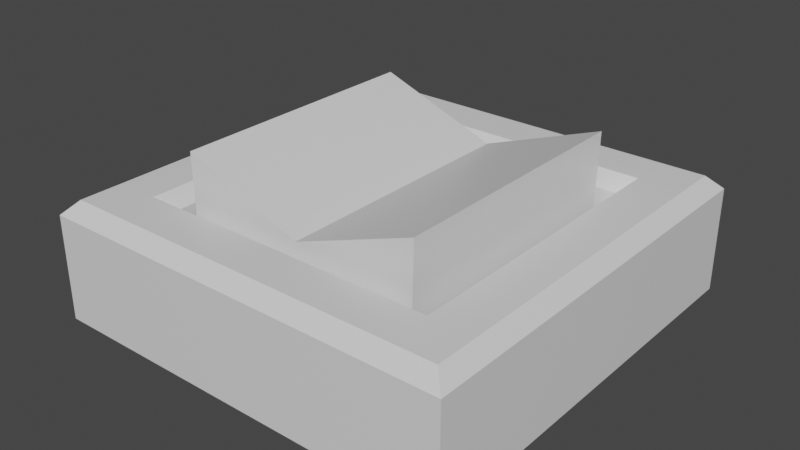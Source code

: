 # Source: Switch.blend  (saved by Blender 2.80.75; exported with 4.5.12 LTS)
import bpy
from mathutils import Matrix  # noqa: F401  (used for matrix-valued properties, if any)

bpy.ops.wm.read_factory_settings(use_empty=True)
scene = bpy.context.scene
scene.name = 'Scene'

# ---- collections
col_collection = bpy.data.collections.new('Collection'); scene.collection.children.link(col_collection)

# ---- materials (node trees are filled in below, after node groups)
mat_switchmaterial = bpy.data.materials.new('SwitchMaterial')
mat_switchmaterial.alpha_threshold = 0.0
mat_switchmaterial.use_transparent_shadow = False
mat_switchmaterial.line_color = (0.0, 0.0, 0.0, 1.0)

# ---- material node trees
mat_switchmaterial.use_nodes = True; mat_switchmaterial.node_tree.nodes.clear()
_N = mat_switchmaterial.node_tree.nodes; _L = mat_switchmaterial.node_tree.links
n0 = _N.new('ShaderNodeOutputMaterial'); n0.name = 'Material Output'; n0.location = (300, 300)
n1 = _N.new('ShaderNodeBsdfPrincipled'); n1.name = 'Principled BSDF'; n1.location = (10, 300)
n1.distribution = 'GGX'
n1.subsurface_method = 'BURLEY'
n1.inputs[2].default_value = 0.4
n1.inputs[3].default_value = 1.45
n1.inputs[27].default_value = (0.0, 0.0, 0.0, 1.0)
n1.inputs[28].default_value = 1.0
_L.new(n1.outputs[0], n0.inputs[0])
n0.is_active_output = True

# ---- world
world_world = bpy.data.worlds.new('World'); scene.world = world_world
world_world.use_nodes = True; world_world.node_tree.nodes.clear()
_N = world_world.node_tree.nodes; _L = world_world.node_tree.links
n0 = _N.new('ShaderNodeOutputWorld'); n0.name = 'World Output'; n0.location = (300, 300)
n1 = _N.new('ShaderNodeBackground'); n1.name = 'Background'; n1.location = (10, 300)
n1.inputs[0].default_value = (0.05088, 0.05088, 0.05088, 1.0)
_L.new(n1.outputs[0], n0.inputs[0])
n0.is_active_output = True
world_world.color = (0.05088, 0.05088, 0.05088)
world_world.use_sun_shadow = False
world_world.sun_shadow_jitter_overblur = 0.0

# ---- meshes
me_cube = bpy.data.meshes.new('Cube')
me_cube.from_pydata([(1.0, 1.0, 0.002131), (1.0, -1.0, 0.002131), (-1.0, 1.0, 0.002131), (-1.0, -1.0, 0.002131), (0.6598, -0.6598, 0.002131), (-0.6598, -0.6598, 0.002131), (0.6598, 0.6598, 0.002131), (-0.6598, 0.6598, 0.002131), (0.7258, 0.7258, 0.5702), (0.6598, 0.6598, 0.5042), (0.7258, -0.7258, 0.5702), (0.6598, -0.6598, 0.5042), (-0.6598, 0.6598, 0.5042), (-0.7258, 0.7258, 0.5702), (-0.6598, -0.6598, 0.5042), (-0.7258, -0.7258, 0.5702), (1.0, -1.0, 0.5042), (0.934, -0.934, 0.5702), (-0.934, -0.934, 0.5702), (-1.0, -1.0, 0.5042), (1.0, 1.0, 0.5042), (0.934, 0.934, 0.5702), (-0.934, 0.934, 0.5702), (-1.0, 1.0, 0.5042)], [], [(0, 20, 16, 1), (3, 19, 23, 2), (2, 23, 20, 0), (1, 16, 19, 3), (15, 13, 22, 18), (9, 12, 7, 6), (12, 14, 5, 7), (14, 11, 4, 5), (6, 7, 5, 4), (10, 15, 18, 17), (13, 8, 21, 22), (8, 10, 17, 21), (17, 18, 19, 16), (21, 17, 16, 20), (18, 22, 23, 19), (22, 21, 20, 23), (11, 14, 15, 10), (9, 11, 10, 8), (14, 12, 13, 15), (12, 9, 8, 13), (11, 9, 6, 4)])
_uv = me_cube.uv_layers.new(name='UVMap')
_uv.uv.foreach_set('vector', [0.8339, 0.0028, 0.9211, 0.0028, 0.9211, 0.3505, 0.8339, 0.3505, 0.8631, 0.9388, 0.9504, 0.9388, 0.9504, 0.5911, 0.8631, 0.5911, 0.8339, 0.3505, 0.9211, 0.3505, 0.9211, 0.0028, 0.8339, 0.0028, 0.8631, 0.5911, 0.9504, 0.5911, 0.9504, 0.9388, 0.8631, 0.9388, 0.2914, 0.6203, 0.2914, 0.3679, 0.3276, 0.3317, 0.3276, 0.6565, 0.3676, 0.9857, 0.3676, 0.7563, 0.4549, 0.7563, 0.4549, 0.9857, 0.6916, 0.5726, 0.6916, 0.3432, 0.7789, 0.3432, 0.7789, 0.5726, 0.6916, 0.3432, 0.6916, 0.5726, 0.7789, 0.5726, 0.7789, 0.3432, 0.3561, 0.3561, 0.5855, 0.3561, 0.5855, 0.5855, 0.3561, 0.5855, 0.03901, 0.6203, 0.2914, 0.6203, 0.3276, 0.6565, 0.0028, 0.6565, 0.2914, 0.3679, 0.03901, 0.3679, 0.0028, 0.3317, 0.3276, 0.3317, 0.03901, 0.3679, 0.03901, 0.6203, 0.0028, 0.6565, 0.0028, 0.3317, 0.9619, 0.6026, 0.9619, 0.9274, 0.9504, 0.9388, 0.9504, 0.5911, 0.9326, 0.01427, 0.9326, 0.339, 0.9211, 0.3505, 0.9211, 0.0028, 0.9619, 0.9274, 0.9619, 0.6026, 0.9504, 0.5911, 0.9504, 0.9388, 0.9326, 0.339, 0.9326, 0.01427, 0.9211, 0.0028, 0.9211, 0.3505, 0.6916, 0.5726, 0.6916, 0.3432, 0.6801, 0.3317, 0.6801, 0.5841, 0.3676, 0.9857, 0.3676, 0.7563, 0.3561, 0.7448, 0.3561, 0.9972, 0.6916, 0.3432, 0.6916, 0.5726, 0.6801, 0.5841, 0.6801, 0.3317, 0.3676, 0.7563, 0.3676, 0.9857, 0.3561, 0.9972, 0.3561, 0.7448, 0.3676, 0.7563, 0.3676, 0.9857, 0.4549, 0.9857, 0.4549, 0.7563])
me_cube.materials.append(mat_switchmaterial)
me_cube.use_remesh_preserve_volume = False
me_cube.use_remesh_preserve_attributes = False
me_cube.use_mirror_vertex_groups = False
me_cube.update()
me_cube_002 = bpy.data.meshes.new('Cube.002')
me_cube_002.from_pydata([(-0.4002, -0.3844, -0.4589), (-0.5814, -0.6266, 0.2159), (-0.4002, 0.3844, -0.4589), (-0.5814, 0.6266, 0.2159), (0.4002, -0.3844, -0.4589), (0.584, -0.6266, 0.2147), (0.4002, 0.3844, -0.4589), (0.584, 0.6266, 0.2147), (2.735e-08, 0.3844, -0.4589), (0.0, 0.6266, 0.0), (2.735e-08, -0.3844, -0.4589), (0.0, -0.6266, 0.0), (-0.5738, -0.6266, -0.318), (-0.5738, 0.6266, -0.318), (0.5738, 0.6266, -0.318), (0.5738, -0.6266, -0.318), (1.895e-08, -0.6266, -0.318), (1.895e-08, 0.6266, -0.318)], [], [(12, 1, 3, 13), (17, 9, 7, 14), (14, 7, 5, 15), (16, 11, 1, 12), (7, 9, 11, 5), (9, 3, 1, 11), (15, 5, 11, 16), (13, 3, 9, 17), (2, 13, 17, 8), (4, 15, 16, 10), (10, 16, 12, 0), (6, 14, 15, 4), (8, 17, 14, 6), (0, 12, 13, 2)])
_uv = me_cube_002.uv_layers.new(name='UVMap')
_uv.uv.foreach_set('vector', [0.7038, 0.7392, 0.7038, 0.5911, 0.3561, 0.5911, 0.3561, 0.7392, 0.6803, 0.1647, 0.7685, 0.1648, 0.8283, 0.0028, 0.6805, 0.005468, 0.0028, 0.8099, 0.0028, 0.6621, 0.3505, 0.6621, 0.3505, 0.8099, 0.7096, 0.753, 0.7978, 0.7531, 0.8575, 0.9145, 0.7094, 0.9122, 0.0028, 0.3261, 0.0028, 0.1641, 0.3505, 0.1641, 0.3505, 0.3261, 0.0028, 0.1641, 0.0028, 0.0028, 0.3505, 0.0028, 0.3505, 0.1641, 0.7097, 0.5938, 0.8575, 0.5911, 0.7978, 0.7531, 0.7096, 0.753, 0.6801, 0.3239, 0.8283, 0.3261, 0.7685, 0.1648, 0.6803, 0.1647, 0.6264, 0.06999, 0.6745, 0.0028, 0.5153, 0.0028, 0.5153, 0.06999, 0.4043, 0.2833, 0.3561, 0.3505, 0.5153, 0.3505, 0.5153, 0.2833, 0.5153, 0.2833, 0.5153, 0.3505, 0.6745, 0.3505, 0.6264, 0.2833, 0.4043, 0.06999, 0.3561, 0.0028, 0.3561, 0.3505, 0.4043, 0.2833, 0.5153, 0.06999, 0.5153, 0.0028, 0.3561, 0.0028, 0.4043, 0.06999, 0.6264, 0.2833, 0.6745, 0.3505, 0.6745, 0.0028, 0.6264, 0.06999])
me_cube_002.materials.append(mat_switchmaterial)
me_cube_002.use_remesh_preserve_volume = False
me_cube_002.use_remesh_preserve_attributes = False
me_cube_002.use_mirror_vertex_groups = False
me_cube_002.update()

# ---- objects
ob_switchhousing = bpy.data.objects.new('SwitchHousing', me_cube)
ob_switch = bpy.data.objects.new('Switch', me_cube_002)

# ---- transforms, parenting, visibility, modifiers, constraints
ob_switchhousing.location = (0.0, 0.0, 0.0)
ob_switchhousing.lock_rotations_4d = False
ob_switchhousing.empty_display_type = 'ARROWS'
ob_switchhousing.lineart.crease_threshold = 0.0
ob_switch.location = (0.0, 0.0, 0.5669)
ob_switch.lock_rotations_4d = False
ob_switch.empty_display_type = 'ARROWS'
ob_switch.lineart.crease_threshold = 0.0

# ---- collection membership
col_collection.objects.link(ob_switchhousing)
col_collection.objects.link(ob_switch)

# ---- scene / render settings (as saved in the file)
scene.frame_start = 1; scene.frame_end = 250; scene.frame_set(1)
scene.render.engine = 'BLENDER_EEVEE_NEXT'
scene.cycles.use_denoising = False
scene.cycles.samples = 128
scene.cycles.sampling_pattern = 'TABULATED_SOBOL'
scene.cycles.use_adaptive_sampling = False
scene.cycles.use_light_tree = False
scene.view_settings.view_transform = 'Filmic'
bpy.context.view_layer.update()

# ---- added for rendering (the .blend has no active camera and no usable light): camera, sun
cam_auto = bpy.data.cameras.new('AutoCamera')
cam_auto.lens = 50.0
cam_auto.sensor_width = 36.0
cam_auto.clip_end = 1000.0
ob_auto_camera = bpy.data.objects.new('AutoCamera', cam_auto)
scene.collection.objects.link(ob_auto_camera)
ob_auto_camera.location = (2.71477, -3.25773, 2.56426)
ob_auto_camera.rotation_euler = (1.09748, -7.21219e-08, 0.694738)
scene.camera = ob_auto_camera
light_auto_sun = bpy.data.lights.new('AutoSun', 'SUN')
light_auto_sun.energy = 3.0
light_auto_sun.angle = 0.0523599
ob_auto_sun = bpy.data.objects.new('AutoSun', light_auto_sun)
scene.collection.objects.link(ob_auto_sun)
ob_auto_sun.rotation_euler = (0.872665, 0.174533, 0.523599)
bpy.context.view_layer.update()
